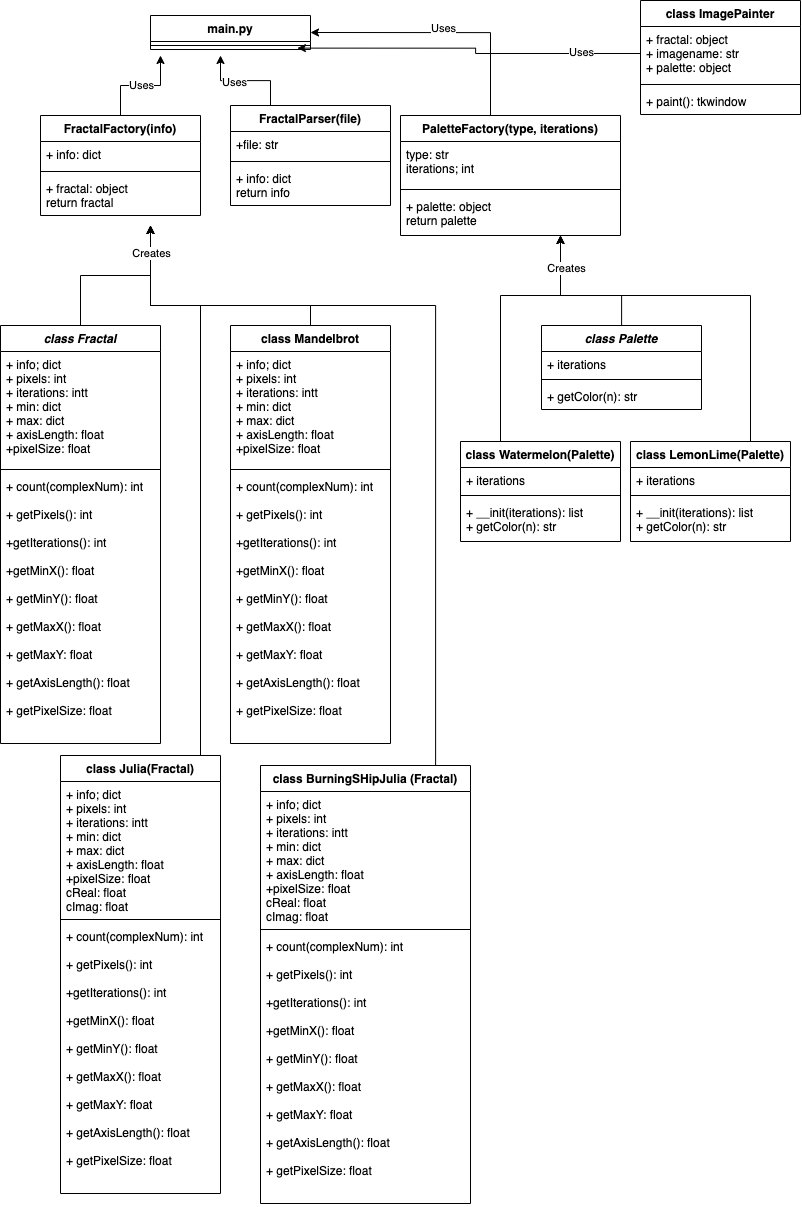

The diagram above was exported from draw.io. Its source (the exported page's mxGraphModel, read from the mxfile embedded in the PNG):
<mxGraphModel dx="1638" dy="1456" grid="1" gridSize="10" guides="1" tooltips="1" connect="1" arrows="1" fold="1" page="1" pageScale="1" pageWidth="850" pageHeight="1100" math="0" shadow="0">
  <root>
    <mxCell id="0" />
    <mxCell id="1" parent="0" />
    <mxCell id="MDIyjg2f-YZnea2HO51s-1" value="main.py" style="swimlane;fontStyle=1;align=center;verticalAlign=top;childLayout=stackLayout;horizontal=1;startSize=26;horizontalStack=0;resizeParent=1;resizeParentMax=0;resizeLast=0;collapsible=1;marginBottom=0;" vertex="1" parent="1">
      <mxGeometry x="160" y="40" width="160" height="34" as="geometry" />
    </mxCell>
    <mxCell id="MDIyjg2f-YZnea2HO51s-3" value="" style="line;strokeWidth=1;fillColor=none;align=left;verticalAlign=middle;spacingTop=-1;spacingLeft=3;spacingRight=3;rotatable=0;labelPosition=right;points=[];portConstraint=eastwest;" vertex="1" parent="MDIyjg2f-YZnea2HO51s-1">
      <mxGeometry y="26" width="160" height="8" as="geometry" />
    </mxCell>
    <mxCell id="MDIyjg2f-YZnea2HO51s-9" value="Uses" style="edgeStyle=orthogonalEdgeStyle;rounded=0;orthogonalLoop=1;jettySize=auto;html=1;" edge="1" parent="1" source="MDIyjg2f-YZnea2HO51s-5">
      <mxGeometry relative="1" as="geometry">
        <mxPoint x="170" y="80" as="targetPoint" />
      </mxGeometry>
    </mxCell>
    <mxCell id="MDIyjg2f-YZnea2HO51s-5" value="FractalFactory(info)" style="swimlane;fontStyle=1;align=center;verticalAlign=top;childLayout=stackLayout;horizontal=1;startSize=26;horizontalStack=0;resizeParent=1;resizeParentMax=0;resizeLast=0;collapsible=1;marginBottom=0;" vertex="1" parent="1">
      <mxGeometry x="50" y="140" width="160" height="100" as="geometry" />
    </mxCell>
    <mxCell id="MDIyjg2f-YZnea2HO51s-6" value="+ info: dict" style="text;strokeColor=none;fillColor=none;align=left;verticalAlign=top;spacingLeft=4;spacingRight=4;overflow=hidden;rotatable=0;points=[[0,0.5],[1,0.5]];portConstraint=eastwest;" vertex="1" parent="MDIyjg2f-YZnea2HO51s-5">
      <mxGeometry y="26" width="160" height="26" as="geometry" />
    </mxCell>
    <mxCell id="MDIyjg2f-YZnea2HO51s-7" value="" style="line;strokeWidth=1;fillColor=none;align=left;verticalAlign=middle;spacingTop=-1;spacingLeft=3;spacingRight=3;rotatable=0;labelPosition=right;points=[];portConstraint=eastwest;" vertex="1" parent="MDIyjg2f-YZnea2HO51s-5">
      <mxGeometry y="52" width="160" height="8" as="geometry" />
    </mxCell>
    <mxCell id="MDIyjg2f-YZnea2HO51s-8" value="+ fractal: object&#10;return fractal" style="text;strokeColor=none;fillColor=none;align=left;verticalAlign=top;spacingLeft=4;spacingRight=4;overflow=hidden;rotatable=0;points=[[0,0.5],[1,0.5]];portConstraint=eastwest;" vertex="1" parent="MDIyjg2f-YZnea2HO51s-5">
      <mxGeometry y="60" width="160" height="40" as="geometry" />
    </mxCell>
    <mxCell id="MDIyjg2f-YZnea2HO51s-26" style="edgeStyle=orthogonalEdgeStyle;rounded=0;orthogonalLoop=1;jettySize=auto;html=1;" edge="1" parent="1" source="MDIyjg2f-YZnea2HO51s-10">
      <mxGeometry relative="1" as="geometry">
        <mxPoint x="160" y="250" as="targetPoint" />
      </mxGeometry>
    </mxCell>
    <mxCell id="MDIyjg2f-YZnea2HO51s-10" value="class Fractal" style="swimlane;fontStyle=3;align=center;verticalAlign=top;childLayout=stackLayout;horizontal=1;startSize=26;horizontalStack=0;resizeParent=1;resizeParentMax=0;resizeLast=0;collapsible=1;marginBottom=0;" vertex="1" parent="1">
      <mxGeometry x="10" y="350" width="160" height="418" as="geometry" />
    </mxCell>
    <mxCell id="MDIyjg2f-YZnea2HO51s-11" value="+ info; dict&#10;+ pixels: int&#10;+ iterations: intt&#10;+ min: dict&#10;+ max: dict&#10;+ axisLength: float&#10;+pixelSize: float&#10;" style="text;strokeColor=none;fillColor=none;align=left;verticalAlign=top;spacingLeft=4;spacingRight=4;overflow=hidden;rotatable=0;points=[[0,0.5],[1,0.5]];portConstraint=eastwest;" vertex="1" parent="MDIyjg2f-YZnea2HO51s-10">
      <mxGeometry y="26" width="160" height="114" as="geometry" />
    </mxCell>
    <mxCell id="MDIyjg2f-YZnea2HO51s-12" value="" style="line;strokeWidth=1;fillColor=none;align=left;verticalAlign=middle;spacingTop=-1;spacingLeft=3;spacingRight=3;rotatable=0;labelPosition=right;points=[];portConstraint=eastwest;" vertex="1" parent="MDIyjg2f-YZnea2HO51s-10">
      <mxGeometry y="140" width="160" height="8" as="geometry" />
    </mxCell>
    <mxCell id="MDIyjg2f-YZnea2HO51s-13" value="+ count(complexNum): int&#10;&#10;+ getPixels(): int&#10;&#10;+getIterations(): int&#10;&#10;+getMinX(): float&#10;&#10;+ getMinY(): float&#10;&#10;+ getMaxX(): float&#10;&#10;+ getMaxY: float&#10;&#10;+ getAxisLength(): float&#10;&#10;+ getPixelSize: float" style="text;strokeColor=none;fillColor=none;align=left;verticalAlign=top;spacingLeft=4;spacingRight=4;overflow=hidden;rotatable=0;points=[[0,0.5],[1,0.5]];portConstraint=eastwest;" vertex="1" parent="MDIyjg2f-YZnea2HO51s-10">
      <mxGeometry y="148" width="160" height="270" as="geometry" />
    </mxCell>
    <mxCell id="MDIyjg2f-YZnea2HO51s-27" style="edgeStyle=orthogonalEdgeStyle;rounded=0;orthogonalLoop=1;jettySize=auto;html=1;" edge="1" parent="1" source="MDIyjg2f-YZnea2HO51s-14">
      <mxGeometry relative="1" as="geometry">
        <mxPoint x="160" y="250" as="targetPoint" />
        <Array as="points">
          <mxPoint x="210" y="330" />
          <mxPoint x="160" y="330" />
        </Array>
      </mxGeometry>
    </mxCell>
    <mxCell id="MDIyjg2f-YZnea2HO51s-14" value="class Julia(Fractal)" style="swimlane;fontStyle=1;align=center;verticalAlign=top;childLayout=stackLayout;horizontal=1;startSize=26;horizontalStack=0;resizeParent=1;resizeParentMax=0;resizeLast=0;collapsible=1;marginBottom=0;" vertex="1" parent="1">
      <mxGeometry x="70" y="780" width="160" height="438" as="geometry" />
    </mxCell>
    <mxCell id="MDIyjg2f-YZnea2HO51s-15" value="+ info; dict&#10;+ pixels: int&#10;+ iterations: intt&#10;+ min: dict&#10;+ max: dict&#10;+ axisLength: float&#10;+pixelSize: float&#10;cReal: float&#10;cImag: float" style="text;strokeColor=none;fillColor=none;align=left;verticalAlign=top;spacingLeft=4;spacingRight=4;overflow=hidden;rotatable=0;points=[[0,0.5],[1,0.5]];portConstraint=eastwest;" vertex="1" parent="MDIyjg2f-YZnea2HO51s-14">
      <mxGeometry y="26" width="160" height="134" as="geometry" />
    </mxCell>
    <mxCell id="MDIyjg2f-YZnea2HO51s-16" value="" style="line;strokeWidth=1;fillColor=none;align=left;verticalAlign=middle;spacingTop=-1;spacingLeft=3;spacingRight=3;rotatable=0;labelPosition=right;points=[];portConstraint=eastwest;" vertex="1" parent="MDIyjg2f-YZnea2HO51s-14">
      <mxGeometry y="160" width="160" height="8" as="geometry" />
    </mxCell>
    <mxCell id="MDIyjg2f-YZnea2HO51s-17" value="+ count(complexNum): int&#10;&#10;+ getPixels(): int&#10;&#10;+getIterations(): int&#10;&#10;+getMinX(): float&#10;&#10;+ getMinY(): float&#10;&#10;+ getMaxX(): float&#10;&#10;+ getMaxY: float&#10;&#10;+ getAxisLength(): float&#10;&#10;+ getPixelSize: float" style="text;strokeColor=none;fillColor=none;align=left;verticalAlign=top;spacingLeft=4;spacingRight=4;overflow=hidden;rotatable=0;points=[[0,0.5],[1,0.5]];portConstraint=eastwest;" vertex="1" parent="MDIyjg2f-YZnea2HO51s-14">
      <mxGeometry y="168" width="160" height="270" as="geometry" />
    </mxCell>
    <mxCell id="MDIyjg2f-YZnea2HO51s-28" style="edgeStyle=orthogonalEdgeStyle;rounded=0;orthogonalLoop=1;jettySize=auto;html=1;" edge="1" parent="1" source="MDIyjg2f-YZnea2HO51s-18">
      <mxGeometry relative="1" as="geometry">
        <mxPoint x="160" y="250" as="targetPoint" />
        <Array as="points">
          <mxPoint x="320" y="330" />
          <mxPoint x="160" y="330" />
        </Array>
      </mxGeometry>
    </mxCell>
    <mxCell id="MDIyjg2f-YZnea2HO51s-18" value="class Mandelbrot" style="swimlane;fontStyle=1;align=center;verticalAlign=top;childLayout=stackLayout;horizontal=1;startSize=26;horizontalStack=0;resizeParent=1;resizeParentMax=0;resizeLast=0;collapsible=1;marginBottom=0;" vertex="1" parent="1">
      <mxGeometry x="240" y="350" width="160" height="418" as="geometry" />
    </mxCell>
    <mxCell id="MDIyjg2f-YZnea2HO51s-19" value="+ info; dict&#10;+ pixels: int&#10;+ iterations: intt&#10;+ min: dict&#10;+ max: dict&#10;+ axisLength: float&#10;+pixelSize: float&#10;" style="text;strokeColor=none;fillColor=none;align=left;verticalAlign=top;spacingLeft=4;spacingRight=4;overflow=hidden;rotatable=0;points=[[0,0.5],[1,0.5]];portConstraint=eastwest;" vertex="1" parent="MDIyjg2f-YZnea2HO51s-18">
      <mxGeometry y="26" width="160" height="114" as="geometry" />
    </mxCell>
    <mxCell id="MDIyjg2f-YZnea2HO51s-20" value="" style="line;strokeWidth=1;fillColor=none;align=left;verticalAlign=middle;spacingTop=-1;spacingLeft=3;spacingRight=3;rotatable=0;labelPosition=right;points=[];portConstraint=eastwest;" vertex="1" parent="MDIyjg2f-YZnea2HO51s-18">
      <mxGeometry y="140" width="160" height="8" as="geometry" />
    </mxCell>
    <mxCell id="MDIyjg2f-YZnea2HO51s-21" value="+ count(complexNum): int&#10;&#10;+ getPixels(): int&#10;&#10;+getIterations(): int&#10;&#10;+getMinX(): float&#10;&#10;+ getMinY(): float&#10;&#10;+ getMaxX(): float&#10;&#10;+ getMaxY: float&#10;&#10;+ getAxisLength(): float&#10;&#10;+ getPixelSize: float" style="text;strokeColor=none;fillColor=none;align=left;verticalAlign=top;spacingLeft=4;spacingRight=4;overflow=hidden;rotatable=0;points=[[0,0.5],[1,0.5]];portConstraint=eastwest;" vertex="1" parent="MDIyjg2f-YZnea2HO51s-18">
      <mxGeometry y="148" width="160" height="270" as="geometry" />
    </mxCell>
    <mxCell id="MDIyjg2f-YZnea2HO51s-29" style="edgeStyle=orthogonalEdgeStyle;rounded=0;orthogonalLoop=1;jettySize=auto;html=1;" edge="1" parent="1" source="MDIyjg2f-YZnea2HO51s-22">
      <mxGeometry relative="1" as="geometry">
        <mxPoint x="160" y="250" as="targetPoint" />
        <Array as="points">
          <mxPoint x="445" y="330" />
          <mxPoint x="160" y="330" />
        </Array>
      </mxGeometry>
    </mxCell>
    <mxCell id="MDIyjg2f-YZnea2HO51s-31" value="Creates" style="edgeLabel;html=1;align=center;verticalAlign=middle;resizable=0;points=[];" vertex="1" connectable="0" parent="MDIyjg2f-YZnea2HO51s-29">
      <mxGeometry x="0.9311" relative="1" as="geometry">
        <mxPoint as="offset" />
      </mxGeometry>
    </mxCell>
    <mxCell id="MDIyjg2f-YZnea2HO51s-22" value="class BurningSHipJulia (Fractal)" style="swimlane;fontStyle=1;align=center;verticalAlign=top;childLayout=stackLayout;horizontal=1;startSize=26;horizontalStack=0;resizeParent=1;resizeParentMax=0;resizeLast=0;collapsible=1;marginBottom=0;" vertex="1" parent="1">
      <mxGeometry x="270" y="790" width="210" height="438" as="geometry" />
    </mxCell>
    <mxCell id="MDIyjg2f-YZnea2HO51s-23" value="+ info; dict&#10;+ pixels: int&#10;+ iterations: intt&#10;+ min: dict&#10;+ max: dict&#10;+ axisLength: float&#10;+pixelSize: float&#10;cReal: float&#10;cImag: float" style="text;strokeColor=none;fillColor=none;align=left;verticalAlign=top;spacingLeft=4;spacingRight=4;overflow=hidden;rotatable=0;points=[[0,0.5],[1,0.5]];portConstraint=eastwest;" vertex="1" parent="MDIyjg2f-YZnea2HO51s-22">
      <mxGeometry y="26" width="210" height="134" as="geometry" />
    </mxCell>
    <mxCell id="MDIyjg2f-YZnea2HO51s-24" value="" style="line;strokeWidth=1;fillColor=none;align=left;verticalAlign=middle;spacingTop=-1;spacingLeft=3;spacingRight=3;rotatable=0;labelPosition=right;points=[];portConstraint=eastwest;" vertex="1" parent="MDIyjg2f-YZnea2HO51s-22">
      <mxGeometry y="160" width="210" height="8" as="geometry" />
    </mxCell>
    <mxCell id="MDIyjg2f-YZnea2HO51s-25" value="+ count(complexNum): int&#10;&#10;+ getPixels(): int&#10;&#10;+getIterations(): int&#10;&#10;+getMinX(): float&#10;&#10;+ getMinY(): float&#10;&#10;+ getMaxX(): float&#10;&#10;+ getMaxY: float&#10;&#10;+ getAxisLength(): float&#10;&#10;+ getPixelSize: float" style="text;strokeColor=none;fillColor=none;align=left;verticalAlign=top;spacingLeft=4;spacingRight=4;overflow=hidden;rotatable=0;points=[[0,0.5],[1,0.5]];portConstraint=eastwest;" vertex="1" parent="MDIyjg2f-YZnea2HO51s-22">
      <mxGeometry y="168" width="210" height="270" as="geometry" />
    </mxCell>
    <mxCell id="MDIyjg2f-YZnea2HO51s-40" style="edgeStyle=orthogonalEdgeStyle;rounded=0;orthogonalLoop=1;jettySize=auto;html=1;" edge="1" parent="1" source="MDIyjg2f-YZnea2HO51s-36">
      <mxGeometry relative="1" as="geometry">
        <mxPoint x="230" y="80" as="targetPoint" />
        <Array as="points">
          <mxPoint x="280" y="105" />
          <mxPoint x="230" y="105" />
        </Array>
      </mxGeometry>
    </mxCell>
    <mxCell id="MDIyjg2f-YZnea2HO51s-42" value="Uses" style="edgeLabel;html=1;align=center;verticalAlign=middle;resizable=0;points=[];" vertex="1" connectable="0" parent="MDIyjg2f-YZnea2HO51s-40">
      <mxGeometry x="0.2467" y="1" relative="1" as="geometry">
        <mxPoint as="offset" />
      </mxGeometry>
    </mxCell>
    <mxCell id="MDIyjg2f-YZnea2HO51s-36" value="FractalParser(file)" style="swimlane;fontStyle=1;align=center;verticalAlign=top;childLayout=stackLayout;horizontal=1;startSize=26;horizontalStack=0;resizeParent=1;resizeParentMax=0;resizeLast=0;collapsible=1;marginBottom=0;" vertex="1" parent="1">
      <mxGeometry x="240" y="130" width="160" height="100" as="geometry" />
    </mxCell>
    <mxCell id="MDIyjg2f-YZnea2HO51s-37" value="+file: str" style="text;strokeColor=none;fillColor=none;align=left;verticalAlign=top;spacingLeft=4;spacingRight=4;overflow=hidden;rotatable=0;points=[[0,0.5],[1,0.5]];portConstraint=eastwest;" vertex="1" parent="MDIyjg2f-YZnea2HO51s-36">
      <mxGeometry y="26" width="160" height="26" as="geometry" />
    </mxCell>
    <mxCell id="MDIyjg2f-YZnea2HO51s-38" value="" style="line;strokeWidth=1;fillColor=none;align=left;verticalAlign=middle;spacingTop=-1;spacingLeft=3;spacingRight=3;rotatable=0;labelPosition=right;points=[];portConstraint=eastwest;" vertex="1" parent="MDIyjg2f-YZnea2HO51s-36">
      <mxGeometry y="52" width="160" height="8" as="geometry" />
    </mxCell>
    <mxCell id="MDIyjg2f-YZnea2HO51s-39" value="+ info: dict&#10;return info" style="text;strokeColor=none;fillColor=none;align=left;verticalAlign=top;spacingLeft=4;spacingRight=4;overflow=hidden;rotatable=0;points=[[0,0.5],[1,0.5]];portConstraint=eastwest;" vertex="1" parent="MDIyjg2f-YZnea2HO51s-36">
      <mxGeometry y="60" width="160" height="40" as="geometry" />
    </mxCell>
    <mxCell id="MDIyjg2f-YZnea2HO51s-51" style="edgeStyle=orthogonalEdgeStyle;rounded=0;orthogonalLoop=1;jettySize=auto;html=1;entryX=1;entryY=0.5;entryDx=0;entryDy=0;" edge="1" parent="1" source="MDIyjg2f-YZnea2HO51s-47" target="MDIyjg2f-YZnea2HO51s-1">
      <mxGeometry relative="1" as="geometry">
        <Array as="points">
          <mxPoint x="500" y="57" />
        </Array>
      </mxGeometry>
    </mxCell>
    <mxCell id="MDIyjg2f-YZnea2HO51s-52" value="Uses" style="edgeLabel;html=1;align=center;verticalAlign=middle;resizable=0;points=[];" vertex="1" connectable="0" parent="MDIyjg2f-YZnea2HO51s-51">
      <mxGeometry x="0.0017" y="-5" relative="1" as="geometry">
        <mxPoint as="offset" />
      </mxGeometry>
    </mxCell>
    <mxCell id="MDIyjg2f-YZnea2HO51s-47" value="PaletteFactory(type, iterations)" style="swimlane;fontStyle=1;align=center;verticalAlign=top;childLayout=stackLayout;horizontal=1;startSize=26;horizontalStack=0;resizeParent=1;resizeParentMax=0;resizeLast=0;collapsible=1;marginBottom=0;" vertex="1" parent="1">
      <mxGeometry x="410" y="140" width="220" height="120" as="geometry" />
    </mxCell>
    <mxCell id="MDIyjg2f-YZnea2HO51s-48" value="type: str&#10;iterations; int" style="text;strokeColor=none;fillColor=none;align=left;verticalAlign=top;spacingLeft=4;spacingRight=4;overflow=hidden;rotatable=0;points=[[0,0.5],[1,0.5]];portConstraint=eastwest;" vertex="1" parent="MDIyjg2f-YZnea2HO51s-47">
      <mxGeometry y="26" width="220" height="44" as="geometry" />
    </mxCell>
    <mxCell id="MDIyjg2f-YZnea2HO51s-49" value="" style="line;strokeWidth=1;fillColor=none;align=left;verticalAlign=middle;spacingTop=-1;spacingLeft=3;spacingRight=3;rotatable=0;labelPosition=right;points=[];portConstraint=eastwest;" vertex="1" parent="MDIyjg2f-YZnea2HO51s-47">
      <mxGeometry y="70" width="220" height="8" as="geometry" />
    </mxCell>
    <mxCell id="MDIyjg2f-YZnea2HO51s-50" value="+ palette: object&#10;return palette" style="text;strokeColor=none;fillColor=none;align=left;verticalAlign=top;spacingLeft=4;spacingRight=4;overflow=hidden;rotatable=0;points=[[0,0.5],[1,0.5]];portConstraint=eastwest;" vertex="1" parent="MDIyjg2f-YZnea2HO51s-47">
      <mxGeometry y="78" width="220" height="42" as="geometry" />
    </mxCell>
    <mxCell id="MDIyjg2f-YZnea2HO51s-67" style="edgeStyle=orthogonalEdgeStyle;rounded=0;orthogonalLoop=1;jettySize=auto;html=1;" edge="1" parent="1" source="MDIyjg2f-YZnea2HO51s-53">
      <mxGeometry relative="1" as="geometry">
        <mxPoint x="570.0000000000002" y="260" as="targetPoint" />
        <Array as="points">
          <mxPoint x="631" y="320" />
          <mxPoint x="570" y="320" />
        </Array>
      </mxGeometry>
    </mxCell>
    <mxCell id="MDIyjg2f-YZnea2HO51s-53" value="class Palette" style="swimlane;fontStyle=3;align=center;verticalAlign=top;childLayout=stackLayout;horizontal=1;startSize=26;horizontalStack=0;resizeParent=1;resizeParentMax=0;resizeLast=0;collapsible=1;marginBottom=0;" vertex="1" parent="1">
      <mxGeometry x="551" y="350" width="160" height="84" as="geometry" />
    </mxCell>
    <mxCell id="MDIyjg2f-YZnea2HO51s-54" value="+ iterations" style="text;strokeColor=none;fillColor=none;align=left;verticalAlign=top;spacingLeft=4;spacingRight=4;overflow=hidden;rotatable=0;points=[[0,0.5],[1,0.5]];portConstraint=eastwest;" vertex="1" parent="MDIyjg2f-YZnea2HO51s-53">
      <mxGeometry y="26" width="160" height="24" as="geometry" />
    </mxCell>
    <mxCell id="MDIyjg2f-YZnea2HO51s-55" value="" style="line;strokeWidth=1;fillColor=none;align=left;verticalAlign=middle;spacingTop=-1;spacingLeft=3;spacingRight=3;rotatable=0;labelPosition=right;points=[];portConstraint=eastwest;" vertex="1" parent="MDIyjg2f-YZnea2HO51s-53">
      <mxGeometry y="50" width="160" height="8" as="geometry" />
    </mxCell>
    <mxCell id="MDIyjg2f-YZnea2HO51s-56" value="+ getColor(n): str" style="text;strokeColor=none;fillColor=none;align=left;verticalAlign=top;spacingLeft=4;spacingRight=4;overflow=hidden;rotatable=0;points=[[0,0.5],[1,0.5]];portConstraint=eastwest;" vertex="1" parent="MDIyjg2f-YZnea2HO51s-53">
      <mxGeometry y="58" width="160" height="26" as="geometry" />
    </mxCell>
    <mxCell id="MDIyjg2f-YZnea2HO51s-66" style="edgeStyle=orthogonalEdgeStyle;rounded=0;orthogonalLoop=1;jettySize=auto;html=1;exitX=0.25;exitY=0;exitDx=0;exitDy=0;" edge="1" parent="1" source="MDIyjg2f-YZnea2HO51s-57">
      <mxGeometry relative="1" as="geometry">
        <mxPoint x="570.0000000000002" y="260" as="targetPoint" />
        <Array as="points">
          <mxPoint x="510" y="320" />
          <mxPoint x="570" y="320" />
        </Array>
      </mxGeometry>
    </mxCell>
    <mxCell id="MDIyjg2f-YZnea2HO51s-57" value="class Watermelon(Palette)" style="swimlane;fontStyle=1;align=center;verticalAlign=top;childLayout=stackLayout;horizontal=1;startSize=26;horizontalStack=0;resizeParent=1;resizeParentMax=0;resizeLast=0;collapsible=1;marginBottom=0;" vertex="1" parent="1">
      <mxGeometry x="470" y="466" width="160" height="100" as="geometry" />
    </mxCell>
    <mxCell id="MDIyjg2f-YZnea2HO51s-58" value="+ iterations" style="text;strokeColor=none;fillColor=none;align=left;verticalAlign=top;spacingLeft=4;spacingRight=4;overflow=hidden;rotatable=0;points=[[0,0.5],[1,0.5]];portConstraint=eastwest;" vertex="1" parent="MDIyjg2f-YZnea2HO51s-57">
      <mxGeometry y="26" width="160" height="24" as="geometry" />
    </mxCell>
    <mxCell id="MDIyjg2f-YZnea2HO51s-59" value="" style="line;strokeWidth=1;fillColor=none;align=left;verticalAlign=middle;spacingTop=-1;spacingLeft=3;spacingRight=3;rotatable=0;labelPosition=right;points=[];portConstraint=eastwest;" vertex="1" parent="MDIyjg2f-YZnea2HO51s-57">
      <mxGeometry y="50" width="160" height="8" as="geometry" />
    </mxCell>
    <mxCell id="MDIyjg2f-YZnea2HO51s-60" value="+ __init(iterations): list&#10;+ getColor(n): str" style="text;strokeColor=none;fillColor=none;align=left;verticalAlign=top;spacingLeft=4;spacingRight=4;overflow=hidden;rotatable=0;points=[[0,0.5],[1,0.5]];portConstraint=eastwest;" vertex="1" parent="MDIyjg2f-YZnea2HO51s-57">
      <mxGeometry y="58" width="160" height="42" as="geometry" />
    </mxCell>
    <mxCell id="MDIyjg2f-YZnea2HO51s-68" style="edgeStyle=orthogonalEdgeStyle;rounded=0;orthogonalLoop=1;jettySize=auto;html=1;exitX=0.75;exitY=0;exitDx=0;exitDy=0;" edge="1" parent="1" source="MDIyjg2f-YZnea2HO51s-62">
      <mxGeometry relative="1" as="geometry">
        <mxPoint x="570" y="260" as="targetPoint" />
        <Array as="points">
          <mxPoint x="760" y="320" />
          <mxPoint x="570" y="320" />
        </Array>
      </mxGeometry>
    </mxCell>
    <mxCell id="MDIyjg2f-YZnea2HO51s-69" value="Creates" style="edgeLabel;html=1;align=center;verticalAlign=middle;resizable=0;points=[];" vertex="1" connectable="0" parent="MDIyjg2f-YZnea2HO51s-68">
      <mxGeometry x="0.8412" y="-5" relative="1" as="geometry">
        <mxPoint as="offset" />
      </mxGeometry>
    </mxCell>
    <mxCell id="MDIyjg2f-YZnea2HO51s-62" value="class LemonLime(Palette)" style="swimlane;fontStyle=1;align=center;verticalAlign=top;childLayout=stackLayout;horizontal=1;startSize=26;horizontalStack=0;resizeParent=1;resizeParentMax=0;resizeLast=0;collapsible=1;marginBottom=0;" vertex="1" parent="1">
      <mxGeometry x="640" y="466" width="160" height="100" as="geometry" />
    </mxCell>
    <mxCell id="MDIyjg2f-YZnea2HO51s-63" value="+ iterations" style="text;strokeColor=none;fillColor=none;align=left;verticalAlign=top;spacingLeft=4;spacingRight=4;overflow=hidden;rotatable=0;points=[[0,0.5],[1,0.5]];portConstraint=eastwest;" vertex="1" parent="MDIyjg2f-YZnea2HO51s-62">
      <mxGeometry y="26" width="160" height="24" as="geometry" />
    </mxCell>
    <mxCell id="MDIyjg2f-YZnea2HO51s-64" value="" style="line;strokeWidth=1;fillColor=none;align=left;verticalAlign=middle;spacingTop=-1;spacingLeft=3;spacingRight=3;rotatable=0;labelPosition=right;points=[];portConstraint=eastwest;" vertex="1" parent="MDIyjg2f-YZnea2HO51s-62">
      <mxGeometry y="50" width="160" height="8" as="geometry" />
    </mxCell>
    <mxCell id="MDIyjg2f-YZnea2HO51s-65" value="+ __init(iterations): list&#10;+ getColor(n): str" style="text;strokeColor=none;fillColor=none;align=left;verticalAlign=top;spacingLeft=4;spacingRight=4;overflow=hidden;rotatable=0;points=[[0,0.5],[1,0.5]];portConstraint=eastwest;" vertex="1" parent="MDIyjg2f-YZnea2HO51s-62">
      <mxGeometry y="58" width="160" height="42" as="geometry" />
    </mxCell>
    <mxCell id="MDIyjg2f-YZnea2HO51s-70" value="class ImagePainter" style="swimlane;fontStyle=1;align=center;verticalAlign=top;childLayout=stackLayout;horizontal=1;startSize=26;horizontalStack=0;resizeParent=1;resizeParentMax=0;resizeLast=0;collapsible=1;marginBottom=0;" vertex="1" parent="1">
      <mxGeometry x="650" y="25" width="160" height="114" as="geometry" />
    </mxCell>
    <mxCell id="MDIyjg2f-YZnea2HO51s-71" value="+ fractal: object&#10;+ imagename: str&#10;+ palette: object" style="text;strokeColor=none;fillColor=none;align=left;verticalAlign=top;spacingLeft=4;spacingRight=4;overflow=hidden;rotatable=0;points=[[0,0.5],[1,0.5]];portConstraint=eastwest;" vertex="1" parent="MDIyjg2f-YZnea2HO51s-70">
      <mxGeometry y="26" width="160" height="54" as="geometry" />
    </mxCell>
    <mxCell id="MDIyjg2f-YZnea2HO51s-72" value="" style="line;strokeWidth=1;fillColor=none;align=left;verticalAlign=middle;spacingTop=-1;spacingLeft=3;spacingRight=3;rotatable=0;labelPosition=right;points=[];portConstraint=eastwest;" vertex="1" parent="MDIyjg2f-YZnea2HO51s-70">
      <mxGeometry y="80" width="160" height="8" as="geometry" />
    </mxCell>
    <mxCell id="MDIyjg2f-YZnea2HO51s-73" value="+ paint(): tkwindow" style="text;strokeColor=none;fillColor=none;align=left;verticalAlign=top;spacingLeft=4;spacingRight=4;overflow=hidden;rotatable=0;points=[[0,0.5],[1,0.5]];portConstraint=eastwest;" vertex="1" parent="MDIyjg2f-YZnea2HO51s-70">
      <mxGeometry y="88" width="160" height="26" as="geometry" />
    </mxCell>
    <mxCell id="MDIyjg2f-YZnea2HO51s-74" style="edgeStyle=orthogonalEdgeStyle;rounded=0;orthogonalLoop=1;jettySize=auto;html=1;entryX=0.918;entryY=0.826;entryDx=0;entryDy=0;entryPerimeter=0;" edge="1" parent="1" source="MDIyjg2f-YZnea2HO51s-71" target="MDIyjg2f-YZnea2HO51s-3">
      <mxGeometry relative="1" as="geometry" />
    </mxCell>
    <mxCell id="MDIyjg2f-YZnea2HO51s-75" value="Uses" style="edgeLabel;html=1;align=center;verticalAlign=middle;resizable=0;points=[];" vertex="1" connectable="0" parent="MDIyjg2f-YZnea2HO51s-74">
      <mxGeometry x="-0.6596" y="-2" relative="1" as="geometry">
        <mxPoint as="offset" />
      </mxGeometry>
    </mxCell>
  </root>
</mxGraphModel>